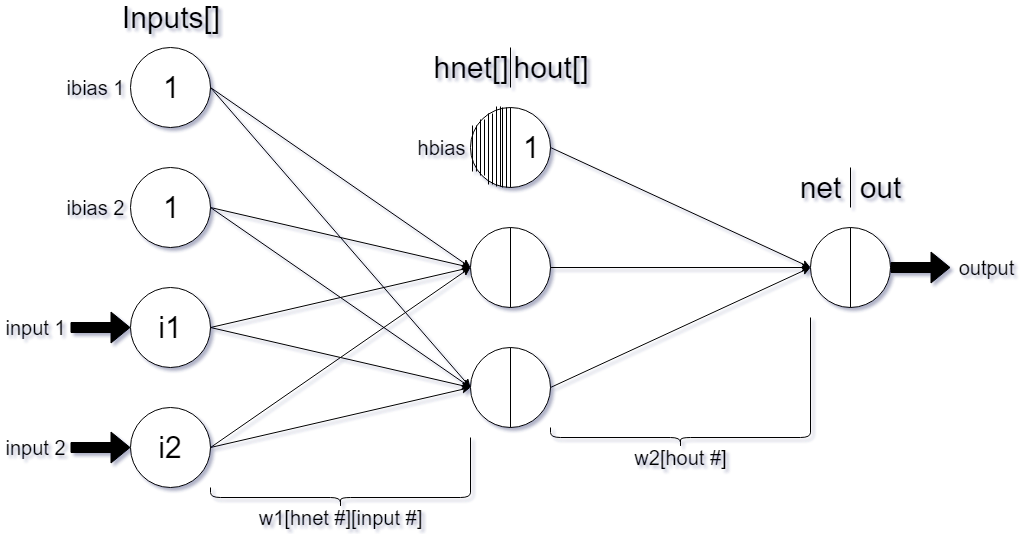

The diagram above was exported from draw.io. Its source (the exported page's mxGraphModel, read from the mxfile embedded in the PNG):
<mxGraphModel dx="1212" dy="634" grid="1" gridSize="10" guides="1" tooltips="1" connect="1" arrows="1" fold="1" page="1" pageScale="1" pageWidth="1169" pageHeight="827" background="#ffffff" math="0" shadow="0">
  <root>
    <mxCell id="0" />
    <mxCell id="1" parent="0" />
    <mxCell id="2" value="&lt;font style=&quot;font-size: 30px&quot;&gt;1&lt;/font&gt;" style="ellipse;whiteSpace=wrap;html=1;aspect=fixed;" vertex="1" parent="1">
      <mxGeometry x="180" y="140" width="80" height="80" as="geometry" />
    </mxCell>
    <mxCell id="3" value="&lt;span&gt;&lt;font style=&quot;font-size: 30px&quot;&gt;1&lt;/font&gt;&lt;/span&gt;" style="ellipse;whiteSpace=wrap;html=1;aspect=fixed;" vertex="1" parent="1">
      <mxGeometry x="180" y="260" width="80" height="80" as="geometry" />
    </mxCell>
    <mxCell id="4" value="&lt;font style=&quot;font-size: 30px&quot;&gt;i1&lt;/font&gt;" style="ellipse;whiteSpace=wrap;html=1;aspect=fixed;" vertex="1" parent="1">
      <mxGeometry x="180" y="380" width="80" height="80" as="geometry" />
    </mxCell>
    <mxCell id="5" value="&lt;font style=&quot;font-size: 30px&quot;&gt;i2&lt;/font&gt;" style="ellipse;whiteSpace=wrap;html=1;aspect=fixed;" vertex="1" parent="1">
      <mxGeometry x="180" y="500" width="80" height="80" as="geometry" />
    </mxCell>
    <mxCell id="7" value="" style="ellipse;whiteSpace=wrap;html=1;aspect=fixed;" vertex="1" parent="1">
      <mxGeometry x="520" y="200" width="80" height="80" as="geometry" />
    </mxCell>
    <mxCell id="8" value="" style="ellipse;whiteSpace=wrap;html=1;aspect=fixed;" vertex="1" parent="1">
      <mxGeometry x="520" y="320" width="80" height="80" as="geometry" />
    </mxCell>
    <mxCell id="9" value="" style="ellipse;whiteSpace=wrap;html=1;aspect=fixed;" vertex="1" parent="1">
      <mxGeometry x="520" y="440" width="80" height="80" as="geometry" />
    </mxCell>
    <mxCell id="10" value="" style="ellipse;whiteSpace=wrap;html=1;aspect=fixed;" vertex="1" parent="1">
      <mxGeometry x="860" y="320" width="80" height="80" as="geometry" />
    </mxCell>
    <mxCell id="11" value="" style="endArrow=classic;html=1;exitX=1;exitY=0.5;entryX=0;entryY=0.5;" edge="1" parent="1" source="2" target="8">
      <mxGeometry width="50" height="50" relative="1" as="geometry">
        <mxPoint x="180" y="690" as="sourcePoint" />
        <mxPoint x="230" y="640" as="targetPoint" />
      </mxGeometry>
    </mxCell>
    <mxCell id="12" value="" style="endArrow=classic;html=1;exitX=1;exitY=0.5;entryX=0;entryY=0.5;" edge="1" parent="1" source="3" target="8">
      <mxGeometry width="50" height="50" relative="1" as="geometry">
        <mxPoint x="180" y="690" as="sourcePoint" />
        <mxPoint x="230" y="640" as="targetPoint" />
      </mxGeometry>
    </mxCell>
    <mxCell id="13" value="" style="endArrow=classic;html=1;exitX=1;exitY=0.5;entryX=0;entryY=0.5;" edge="1" parent="1" source="4" target="8">
      <mxGeometry width="50" height="50" relative="1" as="geometry">
        <mxPoint x="400" y="580" as="sourcePoint" />
        <mxPoint x="450" y="530" as="targetPoint" />
      </mxGeometry>
    </mxCell>
    <mxCell id="14" value="" style="endArrow=classic;html=1;exitX=1;exitY=0.5;entryX=0;entryY=0.5;" edge="1" parent="1" source="5" target="8">
      <mxGeometry width="50" height="50" relative="1" as="geometry">
        <mxPoint x="370" y="540" as="sourcePoint" />
        <mxPoint x="420" y="490" as="targetPoint" />
      </mxGeometry>
    </mxCell>
    <mxCell id="15" value="" style="endArrow=classic;html=1;exitX=1;exitY=0.5;entryX=0;entryY=0.5;" edge="1" parent="1" source="2" target="9">
      <mxGeometry width="50" height="50" relative="1" as="geometry">
        <mxPoint x="450" y="610" as="sourcePoint" />
        <mxPoint x="500" y="560" as="targetPoint" />
      </mxGeometry>
    </mxCell>
    <mxCell id="16" value="" style="endArrow=classic;html=1;exitX=1;exitY=0.5;entryX=0;entryY=0.5;" edge="1" parent="1" source="3" target="9">
      <mxGeometry width="50" height="50" relative="1" as="geometry">
        <mxPoint x="410" y="590" as="sourcePoint" />
        <mxPoint x="460" y="540" as="targetPoint" />
      </mxGeometry>
    </mxCell>
    <mxCell id="17" value="" style="endArrow=classic;html=1;exitX=1;exitY=0.5;entryX=0;entryY=0.5;" edge="1" parent="1" source="4" target="9">
      <mxGeometry width="50" height="50" relative="1" as="geometry">
        <mxPoint x="490" y="650" as="sourcePoint" />
        <mxPoint x="540" y="600" as="targetPoint" />
      </mxGeometry>
    </mxCell>
    <mxCell id="18" value="" style="endArrow=classic;html=1;exitX=1;exitY=0.5;entryX=0;entryY=0.5;" edge="1" parent="1" source="5" target="9">
      <mxGeometry width="50" height="50" relative="1" as="geometry">
        <mxPoint x="440" y="670" as="sourcePoint" />
        <mxPoint x="490" y="620" as="targetPoint" />
      </mxGeometry>
    </mxCell>
    <mxCell id="19" value="" style="endArrow=classic;html=1;exitX=1;exitY=0.5;entryX=0;entryY=0.5;" edge="1" parent="1" source="7" target="10">
      <mxGeometry width="50" height="50" relative="1" as="geometry">
        <mxPoint x="780" y="540" as="sourcePoint" />
        <mxPoint x="830" y="490" as="targetPoint" />
      </mxGeometry>
    </mxCell>
    <mxCell id="20" value="" style="endArrow=classic;html=1;exitX=1;exitY=0.5;entryX=0;entryY=0.5;" edge="1" parent="1" source="8" target="10">
      <mxGeometry width="50" height="50" relative="1" as="geometry">
        <mxPoint x="770" y="580" as="sourcePoint" />
        <mxPoint x="820" y="530" as="targetPoint" />
      </mxGeometry>
    </mxCell>
    <mxCell id="21" value="" style="endArrow=classic;html=1;exitX=1;exitY=0.5;entryX=0;entryY=0.5;" edge="1" parent="1" source="9" target="10">
      <mxGeometry width="50" height="50" relative="1" as="geometry">
        <mxPoint x="810" y="570" as="sourcePoint" />
        <mxPoint x="860" y="520" as="targetPoint" />
      </mxGeometry>
    </mxCell>
    <mxCell id="22" value="" style="endArrow=none;html=1;entryX=0.5;entryY=0;exitX=0.5;exitY=1;" edge="1" parent="1" source="9" target="9">
      <mxGeometry width="50" height="50" relative="1" as="geometry">
        <mxPoint x="660" y="650" as="sourcePoint" />
        <mxPoint x="710" y="600" as="targetPoint" />
      </mxGeometry>
    </mxCell>
    <mxCell id="23" value="" style="endArrow=none;html=1;entryX=0.5;entryY=0;exitX=0.5;exitY=1;" edge="1" parent="1" source="8" target="8">
      <mxGeometry width="50" height="50" relative="1" as="geometry">
        <mxPoint x="720" y="580" as="sourcePoint" />
        <mxPoint x="770" y="530" as="targetPoint" />
      </mxGeometry>
    </mxCell>
    <mxCell id="24" value="" style="endArrow=none;html=1;entryX=0.5;entryY=0;exitX=0.5;exitY=1;" edge="1" parent="1" source="7" target="7">
      <mxGeometry width="50" height="50" relative="1" as="geometry">
        <mxPoint x="600" y="660" as="sourcePoint" />
        <mxPoint x="650" y="610" as="targetPoint" />
      </mxGeometry>
    </mxCell>
    <mxCell id="25" value="" style="shape=link;html=1;jettySize=auto;orthogonalLoop=1;entryX=0;entryY=0;exitX=0;exitY=1;" edge="1" parent="1" source="7" target="7">
      <mxGeometry width="50" height="50" relative="1" as="geometry">
        <mxPoint x="630" y="660" as="sourcePoint" />
        <mxPoint x="680" y="610" as="targetPoint" />
      </mxGeometry>
    </mxCell>
    <mxCell id="29" value="" style="shape=link;html=1;jettySize=auto;orthogonalLoop=1;exitX=0.244;exitY=0.96;exitPerimeter=0;entryX=0.244;entryY=0.071;entryPerimeter=0;" edge="1" parent="1" source="7" target="7">
      <mxGeometry width="50" height="50" relative="1" as="geometry">
        <mxPoint x="590" y="630" as="sourcePoint" />
        <mxPoint x="520" y="170" as="targetPoint" />
      </mxGeometry>
    </mxCell>
    <mxCell id="31" value="" style="shape=link;html=1;jettySize=auto;orthogonalLoop=1;entryX=0.356;entryY=-0.007;entryPerimeter=0;exitX=0.356;exitY=0.993;exitPerimeter=0;" edge="1" parent="1" source="7" target="7">
      <mxGeometry width="50" height="50" relative="1" as="geometry">
        <mxPoint x="700" y="590" as="sourcePoint" />
        <mxPoint x="750" y="540" as="targetPoint" />
      </mxGeometry>
    </mxCell>
    <mxCell id="32" value="" style="shape=link;html=1;jettySize=auto;orthogonalLoop=1;entryX=0.422;entryY=0.004;entryPerimeter=0;exitX=0.422;exitY=1.004;exitPerimeter=0;" edge="1" parent="1" source="7" target="7">
      <mxGeometry width="50" height="50" relative="1" as="geometry">
        <mxPoint x="710" y="580" as="sourcePoint" />
        <mxPoint x="760" y="530" as="targetPoint" />
      </mxGeometry>
    </mxCell>
    <mxCell id="33" value="" style="shape=link;html=1;jettySize=auto;orthogonalLoop=1;entryX=0.056;entryY=0.226;entryPerimeter=0;exitX=0.056;exitY=0.804;exitPerimeter=0;" edge="1" parent="1" source="7" target="7">
      <mxGeometry width="50" height="50" relative="1" as="geometry">
        <mxPoint x="720" y="580" as="sourcePoint" />
        <mxPoint x="770" y="530" as="targetPoint" />
      </mxGeometry>
    </mxCell>
    <mxCell id="34" value="&lt;font style=&quot;font-size: 30px&quot;&gt;1&lt;/font&gt;" style="text;html=1;strokeColor=none;fillColor=none;align=center;verticalAlign=middle;whiteSpace=wrap;rounded=0;" vertex="1" parent="1">
      <mxGeometry x="560" y="230" width="40" height="20" as="geometry" />
    </mxCell>
    <mxCell id="35" value="&lt;font style=&quot;font-size: 30px&quot;&gt;hout[]&lt;/font&gt;" style="text;html=1;strokeColor=none;fillColor=none;align=center;verticalAlign=middle;whiteSpace=wrap;rounded=0;" vertex="1" parent="1">
      <mxGeometry x="580" y="150" width="40" height="20" as="geometry" />
    </mxCell>
    <mxCell id="36" value="&lt;font style=&quot;font-size: 30px&quot;&gt;hnet[]&lt;/font&gt;" style="text;html=1;strokeColor=none;fillColor=none;align=center;verticalAlign=middle;whiteSpace=wrap;rounded=0;" vertex="1" parent="1">
      <mxGeometry x="500" y="150" width="40" height="20" as="geometry" />
    </mxCell>
    <mxCell id="38" value="" style="endArrow=none;html=1;" edge="1" parent="1">
      <mxGeometry width="50" height="50" relative="1" as="geometry">
        <mxPoint x="560" y="180" as="sourcePoint" />
        <mxPoint x="560" y="140" as="targetPoint" />
      </mxGeometry>
    </mxCell>
    <mxCell id="40" value="&lt;font style=&quot;font-size: 30px&quot;&gt;Inputs[]&lt;/font&gt;" style="text;html=1;strokeColor=none;fillColor=none;align=center;verticalAlign=middle;whiteSpace=wrap;rounded=0;" vertex="1" parent="1">
      <mxGeometry x="200" y="100" width="40" height="20" as="geometry" />
    </mxCell>
    <mxCell id="41" value="" style="shape=flexArrow;endArrow=classic;html=1;fillColor=#000000;entryX=0;entryY=0.5;" edge="1" parent="1" target="4">
      <mxGeometry width="50" height="50" relative="1" as="geometry">
        <mxPoint x="120" y="420" as="sourcePoint" />
        <mxPoint x="120" y="400" as="targetPoint" />
      </mxGeometry>
    </mxCell>
    <mxCell id="42" value="" style="shape=flexArrow;endArrow=classic;html=1;fillColor=#000000;entryX=0;entryY=0.5;" edge="1" parent="1" target="5">
      <mxGeometry width="50" height="50" relative="1" as="geometry">
        <mxPoint x="120" y="540" as="sourcePoint" />
        <mxPoint x="160" y="510" as="targetPoint" />
      </mxGeometry>
    </mxCell>
    <mxCell id="43" value="" style="shape=flexArrow;endArrow=classic;html=1;fillColor=#000000;exitX=1;exitY=0.5;" edge="1" parent="1" source="10">
      <mxGeometry width="50" height="50" relative="1" as="geometry">
        <mxPoint x="990" y="350" as="sourcePoint" />
        <mxPoint x="1000" y="360" as="targetPoint" />
      </mxGeometry>
    </mxCell>
    <mxCell id="44" value="" style="shape=curlyBracket;whiteSpace=wrap;html=1;rounded=1;rotation=-90;" vertex="1" parent="1">
      <mxGeometry x="380" y="460" width="20" height="260" as="geometry" />
    </mxCell>
    <mxCell id="45" value="" style="shape=curlyBracket;whiteSpace=wrap;html=1;rounded=1;rotation=-90;" vertex="1" parent="1">
      <mxGeometry x="720" y="400" width="20" height="260" as="geometry" />
    </mxCell>
    <mxCell id="46" value="&lt;font style=&quot;font-size: 20px&quot;&gt;w1[hnet #][input #]&lt;/font&gt;" style="text;html=1;strokeColor=none;fillColor=none;align=center;verticalAlign=middle;whiteSpace=wrap;rounded=0;" vertex="1" parent="1">
      <mxGeometry x="270" y="600" width="240" height="20" as="geometry" />
    </mxCell>
    <mxCell id="47" value="&lt;font style=&quot;font-size: 20px&quot;&gt;w2[hout #]&lt;/font&gt;" style="text;html=1;strokeColor=none;fillColor=none;align=center;verticalAlign=middle;whiteSpace=wrap;rounded=0;" vertex="1" parent="1">
      <mxGeometry x="610" y="540" width="240" height="20" as="geometry" />
    </mxCell>
    <mxCell id="48" value="&lt;font style=&quot;font-size: 30px&quot;&gt;out&lt;/font&gt;" style="text;html=1;strokeColor=none;fillColor=none;align=center;verticalAlign=middle;whiteSpace=wrap;rounded=0;" vertex="1" parent="1">
      <mxGeometry x="910" y="270" width="40" height="20" as="geometry" />
    </mxCell>
    <mxCell id="49" value="&lt;font style=&quot;font-size: 30px&quot;&gt;net&lt;/font&gt;" style="text;html=1;strokeColor=none;fillColor=none;align=center;verticalAlign=middle;whiteSpace=wrap;rounded=0;" vertex="1" parent="1">
      <mxGeometry x="850" y="270" width="40" height="20" as="geometry" />
    </mxCell>
    <mxCell id="50" value="" style="endArrow=none;html=1;" edge="1" parent="1">
      <mxGeometry width="50" height="50" relative="1" as="geometry">
        <mxPoint x="900" y="300" as="sourcePoint" />
        <mxPoint x="900" y="260" as="targetPoint" />
      </mxGeometry>
    </mxCell>
    <mxCell id="51" value="" style="endArrow=none;html=1;fillColor=#000000;entryX=0.5;entryY=0;exitX=0.5;exitY=1;" edge="1" parent="1" source="10" target="10">
      <mxGeometry width="50" height="50" relative="1" as="geometry">
        <mxPoint x="960" y="500" as="sourcePoint" />
        <mxPoint x="1010" y="450" as="targetPoint" />
      </mxGeometry>
    </mxCell>
    <mxCell id="52" value="&lt;font style=&quot;font-size: 20px&quot;&gt;ibias 1&lt;/font&gt;" style="text;html=1;strokeColor=none;fillColor=none;align=center;verticalAlign=middle;whiteSpace=wrap;rounded=0;" vertex="1" parent="1">
      <mxGeometry x="110" y="170" width="70" height="20" as="geometry" />
    </mxCell>
    <mxCell id="53" value="&lt;font style=&quot;font-size: 20px&quot;&gt;ibias 2&lt;/font&gt;" style="text;html=1;strokeColor=none;fillColor=none;align=center;verticalAlign=middle;whiteSpace=wrap;rounded=0;" vertex="1" parent="1">
      <mxGeometry x="110" y="290" width="70" height="20" as="geometry" />
    </mxCell>
    <mxCell id="54" value="&lt;font style=&quot;font-size: 20px&quot;&gt;input 1&lt;/font&gt;" style="text;html=1;strokeColor=none;fillColor=none;align=center;verticalAlign=middle;whiteSpace=wrap;rounded=0;" vertex="1" parent="1">
      <mxGeometry x="50" y="410" width="70" height="20" as="geometry" />
    </mxCell>
    <mxCell id="55" value="&lt;font style=&quot;font-size: 20px&quot;&gt;input 2&lt;/font&gt;" style="text;html=1;strokeColor=none;fillColor=none;align=center;verticalAlign=middle;whiteSpace=wrap;rounded=0;" vertex="1" parent="1">
      <mxGeometry x="50" y="530" width="70" height="20" as="geometry" />
    </mxCell>
    <mxCell id="56" value="&lt;font style=&quot;font-size: 20px&quot;&gt;output&lt;/font&gt;" style="text;html=1;strokeColor=none;fillColor=none;align=center;verticalAlign=middle;whiteSpace=wrap;rounded=0;" vertex="1" parent="1">
      <mxGeometry x="1000" y="350" width="70" height="20" as="geometry" />
    </mxCell>
    <mxCell id="57" value="&lt;font style=&quot;font-size: 20px&quot;&gt;hbias&lt;/font&gt;" style="text;html=1;strokeColor=none;fillColor=none;align=center;verticalAlign=middle;whiteSpace=wrap;rounded=0;" vertex="1" parent="1">
      <mxGeometry x="460" y="230" width="60" height="20" as="geometry" />
    </mxCell>
    <mxCell id="58" value="" style="endArrow=none;html=1;fillColor=#000000;exitX=0.75;exitY=1;" edge="1" parent="1" source="45">
      <mxGeometry width="50" height="50" relative="1" as="geometry">
        <mxPoint x="920" y="550" as="sourcePoint" />
        <mxPoint x="860" y="410" as="targetPoint" />
      </mxGeometry>
    </mxCell>
    <mxCell id="59" value="" style="endArrow=none;html=1;fillColor=#000000;exitX=0.75;exitY=1;" edge="1" parent="1" source="44">
      <mxGeometry width="50" height="50" relative="1" as="geometry">
        <mxPoint x="610" y="650" as="sourcePoint" />
        <mxPoint x="520" y="530" as="targetPoint" />
      </mxGeometry>
    </mxCell>
  </root>
</mxGraphModel>